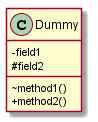

The diagram above was rendered by PlantUML. Its source (embedded in the PNG):
@startuml -->
skinparam classAttributeIconSize 0
class Dummy {
 -field1
 #field2
 ~method1()
 +method2()
}

@enduml